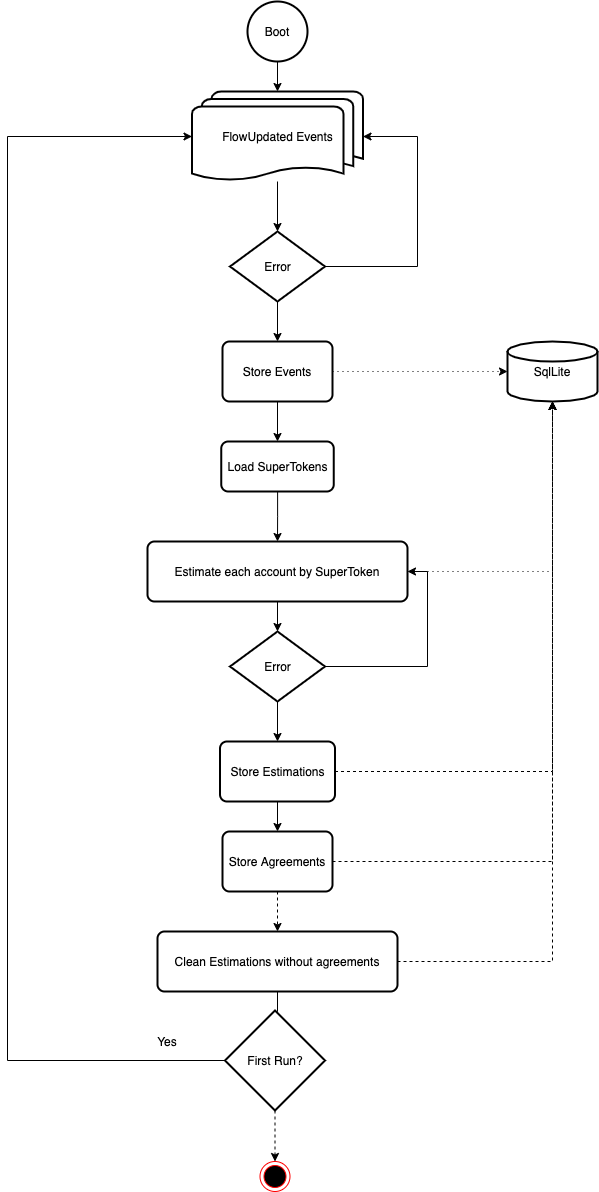

The diagram above was exported from draw.io. Its source (the exported page's mxGraphModel, read from the mxfile embedded in the PNG):
<mxGraphModel dx="1426" dy="826" grid="1" gridSize="10" guides="1" tooltips="1" connect="1" arrows="1" fold="1" page="1" pageScale="1" pageWidth="827" pageHeight="1169" math="0" shadow="0">
  <root>
    <mxCell id="0" />
    <mxCell id="1" parent="0" />
    <mxCell id="1bH3nfkaA2TPLIk_S2FY-4" style="edgeStyle=orthogonalEdgeStyle;rounded=0;orthogonalLoop=1;jettySize=auto;html=1;exitX=0.5;exitY=1;exitDx=0;exitDy=0;exitPerimeter=0;entryX=0.5;entryY=0;entryDx=0;entryDy=0;entryPerimeter=0;" parent="1" source="1bH3nfkaA2TPLIk_S2FY-1" target="1bH3nfkaA2TPLIk_S2FY-5" edge="1">
      <mxGeometry relative="1" as="geometry">
        <mxPoint x="400" y="160" as="targetPoint" />
      </mxGeometry>
    </mxCell>
    <mxCell id="1bH3nfkaA2TPLIk_S2FY-1" value="Boot" style="strokeWidth=2;html=1;shape=mxgraph.flowchart.start_2;whiteSpace=wrap;" parent="1" vertex="1">
      <mxGeometry x="370" y="60" width="60" height="60" as="geometry" />
    </mxCell>
    <mxCell id="1bH3nfkaA2TPLIk_S2FY-8" style="edgeStyle=orthogonalEdgeStyle;rounded=0;orthogonalLoop=1;jettySize=auto;html=1;entryX=0.5;entryY=0;entryDx=0;entryDy=0;entryPerimeter=0;" parent="1" source="1bH3nfkaA2TPLIk_S2FY-5" target="1bH3nfkaA2TPLIk_S2FY-7" edge="1">
      <mxGeometry relative="1" as="geometry" />
    </mxCell>
    <mxCell id="1bH3nfkaA2TPLIk_S2FY-5" value="FlowUpdated Events" style="strokeWidth=2;html=1;shape=mxgraph.flowchart.multi-document;whiteSpace=wrap;" parent="1" vertex="1">
      <mxGeometry x="314.5" y="150" width="171" height="90" as="geometry" />
    </mxCell>
    <mxCell id="1bH3nfkaA2TPLIk_S2FY-10" style="edgeStyle=orthogonalEdgeStyle;rounded=0;orthogonalLoop=1;jettySize=auto;html=1;" parent="1" source="1bH3nfkaA2TPLIk_S2FY-7" target="1bH3nfkaA2TPLIk_S2FY-5" edge="1">
      <mxGeometry relative="1" as="geometry">
        <mxPoint x="600" y="190" as="targetPoint" />
        <Array as="points">
          <mxPoint x="540" y="325" />
          <mxPoint x="540" y="195" />
        </Array>
      </mxGeometry>
    </mxCell>
    <mxCell id="1bH3nfkaA2TPLIk_S2FY-12" style="edgeStyle=orthogonalEdgeStyle;rounded=0;orthogonalLoop=1;jettySize=auto;html=1;entryX=0.5;entryY=0;entryDx=0;entryDy=0;" parent="1" source="1bH3nfkaA2TPLIk_S2FY-7" target="1bH3nfkaA2TPLIk_S2FY-11" edge="1">
      <mxGeometry relative="1" as="geometry" />
    </mxCell>
    <mxCell id="1bH3nfkaA2TPLIk_S2FY-7" value="Error" style="strokeWidth=2;html=1;shape=mxgraph.flowchart.decision;whiteSpace=wrap;" parent="1" vertex="1">
      <mxGeometry x="352.5" y="290" width="95" height="70" as="geometry" />
    </mxCell>
    <mxCell id="1bH3nfkaA2TPLIk_S2FY-16" style="edgeStyle=orthogonalEdgeStyle;rounded=0;orthogonalLoop=1;jettySize=auto;html=1;entryX=0.5;entryY=0;entryDx=0;entryDy=0;" parent="1" source="1bH3nfkaA2TPLIk_S2FY-11" target="1bH3nfkaA2TPLIk_S2FY-15" edge="1">
      <mxGeometry relative="1" as="geometry" />
    </mxCell>
    <mxCell id="1bH3nfkaA2TPLIk_S2FY-17" style="edgeStyle=orthogonalEdgeStyle;rounded=0;orthogonalLoop=1;jettySize=auto;html=1;entryX=0;entryY=0.5;entryDx=0;entryDy=0;entryPerimeter=0;dashed=1;dashPattern=1 4;" parent="1" source="1bH3nfkaA2TPLIk_S2FY-11" target="1bH3nfkaA2TPLIk_S2FY-13" edge="1">
      <mxGeometry relative="1" as="geometry" />
    </mxCell>
    <mxCell id="1bH3nfkaA2TPLIk_S2FY-11" value="Store Events" style="rounded=1;whiteSpace=wrap;html=1;absoluteArcSize=1;arcSize=14;strokeWidth=2;" parent="1" vertex="1">
      <mxGeometry x="345" y="400" width="110" height="60" as="geometry" />
    </mxCell>
    <mxCell id="1bH3nfkaA2TPLIk_S2FY-13" value="SqlLite" style="strokeWidth=2;html=1;shape=mxgraph.flowchart.database;whiteSpace=wrap;" parent="1" vertex="1">
      <mxGeometry x="630" y="400" width="90" height="60" as="geometry" />
    </mxCell>
    <mxCell id="1bH3nfkaA2TPLIk_S2FY-19" style="edgeStyle=orthogonalEdgeStyle;rounded=0;orthogonalLoop=1;jettySize=auto;html=1;" parent="1" source="1bH3nfkaA2TPLIk_S2FY-15" target="1bH3nfkaA2TPLIk_S2FY-18" edge="1">
      <mxGeometry relative="1" as="geometry" />
    </mxCell>
    <mxCell id="1bH3nfkaA2TPLIk_S2FY-15" value="Load SuperTokens" style="rounded=1;whiteSpace=wrap;html=1;absoluteArcSize=1;arcSize=14;strokeWidth=2;" parent="1" vertex="1">
      <mxGeometry x="343.75" y="500" width="112.5" height="50" as="geometry" />
    </mxCell>
    <mxCell id="1bH3nfkaA2TPLIk_S2FY-20" style="edgeStyle=orthogonalEdgeStyle;rounded=0;orthogonalLoop=1;jettySize=auto;html=1;exitX=1;exitY=0.5;exitDx=0;exitDy=0;dashed=1;dashPattern=1 4;" parent="1" source="1bH3nfkaA2TPLIk_S2FY-18" target="1bH3nfkaA2TPLIk_S2FY-13" edge="1">
      <mxGeometry relative="1" as="geometry" />
    </mxCell>
    <mxCell id="1bH3nfkaA2TPLIk_S2FY-22" style="edgeStyle=orthogonalEdgeStyle;rounded=0;orthogonalLoop=1;jettySize=auto;html=1;entryX=0.5;entryY=0;entryDx=0;entryDy=0;entryPerimeter=0;" parent="1" source="1bH3nfkaA2TPLIk_S2FY-18" target="1bH3nfkaA2TPLIk_S2FY-21" edge="1">
      <mxGeometry relative="1" as="geometry" />
    </mxCell>
    <mxCell id="1bH3nfkaA2TPLIk_S2FY-18" value="Estimate each account by SuperToken" style="rounded=1;whiteSpace=wrap;html=1;absoluteArcSize=1;arcSize=14;strokeWidth=2;" parent="1" vertex="1">
      <mxGeometry x="270" y="600" width="260" height="60" as="geometry" />
    </mxCell>
    <mxCell id="1bH3nfkaA2TPLIk_S2FY-23" style="edgeStyle=orthogonalEdgeStyle;rounded=0;orthogonalLoop=1;jettySize=auto;html=1;entryX=1;entryY=0.5;entryDx=0;entryDy=0;" parent="1" source="1bH3nfkaA2TPLIk_S2FY-21" target="1bH3nfkaA2TPLIk_S2FY-18" edge="1">
      <mxGeometry relative="1" as="geometry">
        <Array as="points">
          <mxPoint x="550" y="725" />
          <mxPoint x="550" y="630" />
        </Array>
      </mxGeometry>
    </mxCell>
    <mxCell id="1bH3nfkaA2TPLIk_S2FY-27" style="edgeStyle=orthogonalEdgeStyle;rounded=0;orthogonalLoop=1;jettySize=auto;html=1;" parent="1" source="1bH3nfkaA2TPLIk_S2FY-21" target="1bH3nfkaA2TPLIk_S2FY-25" edge="1">
      <mxGeometry relative="1" as="geometry" />
    </mxCell>
    <mxCell id="1bH3nfkaA2TPLIk_S2FY-21" value="Error" style="strokeWidth=2;html=1;shape=mxgraph.flowchart.decision;whiteSpace=wrap;" parent="1" vertex="1">
      <mxGeometry x="352.5" y="690" width="95" height="70" as="geometry" />
    </mxCell>
    <mxCell id="1bH3nfkaA2TPLIk_S2FY-28" style="edgeStyle=orthogonalEdgeStyle;rounded=0;orthogonalLoop=1;jettySize=auto;html=1;" parent="1" source="1bH3nfkaA2TPLIk_S2FY-25" target="1bH3nfkaA2TPLIk_S2FY-26" edge="1">
      <mxGeometry relative="1" as="geometry" />
    </mxCell>
    <mxCell id="1bH3nfkaA2TPLIk_S2FY-29" style="edgeStyle=orthogonalEdgeStyle;rounded=0;orthogonalLoop=1;jettySize=auto;html=1;dashed=1;" parent="1" source="1bH3nfkaA2TPLIk_S2FY-25" target="1bH3nfkaA2TPLIk_S2FY-13" edge="1">
      <mxGeometry relative="1" as="geometry" />
    </mxCell>
    <mxCell id="1bH3nfkaA2TPLIk_S2FY-25" value="Store Estimations" style="rounded=1;whiteSpace=wrap;html=1;absoluteArcSize=1;arcSize=14;strokeWidth=2;" parent="1" vertex="1">
      <mxGeometry x="342.5" y="800" width="115" height="60" as="geometry" />
    </mxCell>
    <mxCell id="1bH3nfkaA2TPLIk_S2FY-30" style="edgeStyle=orthogonalEdgeStyle;rounded=0;orthogonalLoop=1;jettySize=auto;html=1;entryX=0.5;entryY=1;entryDx=0;entryDy=0;entryPerimeter=0;dashed=1;" parent="1" source="1bH3nfkaA2TPLIk_S2FY-26" target="1bH3nfkaA2TPLIk_S2FY-13" edge="1">
      <mxGeometry relative="1" as="geometry" />
    </mxCell>
    <mxCell id="1bH3nfkaA2TPLIk_S2FY-32" style="edgeStyle=orthogonalEdgeStyle;rounded=0;orthogonalLoop=1;jettySize=auto;html=1;entryX=0.5;entryY=0;entryDx=0;entryDy=0;dashed=1;" parent="1" source="1bH3nfkaA2TPLIk_S2FY-26" target="1bH3nfkaA2TPLIk_S2FY-31" edge="1">
      <mxGeometry relative="1" as="geometry" />
    </mxCell>
    <mxCell id="1bH3nfkaA2TPLIk_S2FY-26" value="Store Agreements" style="rounded=1;whiteSpace=wrap;html=1;absoluteArcSize=1;arcSize=14;strokeWidth=2;" parent="1" vertex="1">
      <mxGeometry x="345" y="890" width="110" height="60" as="geometry" />
    </mxCell>
    <mxCell id="1bH3nfkaA2TPLIk_S2FY-33" style="edgeStyle=orthogonalEdgeStyle;rounded=0;orthogonalLoop=1;jettySize=auto;html=1;entryX=0.5;entryY=1;entryDx=0;entryDy=0;entryPerimeter=0;dashed=1;" parent="1" source="1bH3nfkaA2TPLIk_S2FY-31" target="1bH3nfkaA2TPLIk_S2FY-13" edge="1">
      <mxGeometry relative="1" as="geometry" />
    </mxCell>
    <mxCell id="1bH3nfkaA2TPLIk_S2FY-40" style="edgeStyle=orthogonalEdgeStyle;rounded=0;orthogonalLoop=1;jettySize=auto;html=1;exitX=0.5;exitY=1;exitDx=0;exitDy=0;" parent="1" source="1bH3nfkaA2TPLIk_S2FY-31" target="1bH3nfkaA2TPLIk_S2FY-34" edge="1">
      <mxGeometry relative="1" as="geometry" />
    </mxCell>
    <mxCell id="1bH3nfkaA2TPLIk_S2FY-31" value="Clean Estimations without agreements" style="rounded=1;whiteSpace=wrap;html=1;absoluteArcSize=1;arcSize=14;strokeWidth=2;" parent="1" vertex="1">
      <mxGeometry x="280" y="990" width="240" height="60" as="geometry" />
    </mxCell>
    <mxCell id="1bH3nfkaA2TPLIk_S2FY-35" style="edgeStyle=orthogonalEdgeStyle;rounded=0;orthogonalLoop=1;jettySize=auto;html=1;exitX=0.5;exitY=1;exitDx=0;exitDy=0;exitPerimeter=0;dashed=1;entryX=0.5;entryY=0;entryDx=0;entryDy=0;" parent="1" source="1bH3nfkaA2TPLIk_S2FY-34" target="1bH3nfkaA2TPLIk_S2FY-36" edge="1">
      <mxGeometry relative="1" as="geometry">
        <mxPoint x="398" y="1270" as="targetPoint" />
      </mxGeometry>
    </mxCell>
    <mxCell id="1bH3nfkaA2TPLIk_S2FY-37" style="edgeStyle=orthogonalEdgeStyle;rounded=0;orthogonalLoop=1;jettySize=auto;html=1;entryX=0;entryY=0.5;entryDx=0;entryDy=0;entryPerimeter=0;exitX=0;exitY=0.5;exitDx=0;exitDy=0;exitPerimeter=0;" parent="1" source="1bH3nfkaA2TPLIk_S2FY-34" target="1bH3nfkaA2TPLIk_S2FY-5" edge="1">
      <mxGeometry relative="1" as="geometry">
        <mxPoint x="315" y="1119" as="sourcePoint" />
        <Array as="points">
          <mxPoint x="130" y="1119" />
          <mxPoint x="130" y="195" />
        </Array>
      </mxGeometry>
    </mxCell>
    <mxCell id="1bH3nfkaA2TPLIk_S2FY-34" value="First Run?" style="strokeWidth=2;html=1;shape=mxgraph.flowchart.decision;whiteSpace=wrap;" parent="1" vertex="1">
      <mxGeometry x="347.5" y="1069" width="100" height="100" as="geometry" />
    </mxCell>
    <mxCell id="1bH3nfkaA2TPLIk_S2FY-36" value="" style="ellipse;html=1;shape=endState;fillColor=#000000;strokeColor=#ff0000;" parent="1" vertex="1">
      <mxGeometry x="382.5" y="1220" width="30" height="30" as="geometry" />
    </mxCell>
    <mxCell id="1bH3nfkaA2TPLIk_S2FY-39" value="Yes" style="text;html=1;strokeColor=none;fillColor=none;align=center;verticalAlign=middle;whiteSpace=wrap;rounded=0;" parent="1" vertex="1">
      <mxGeometry x="270" y="1090" width="40" height="20" as="geometry" />
    </mxCell>
  </root>
</mxGraphModel>